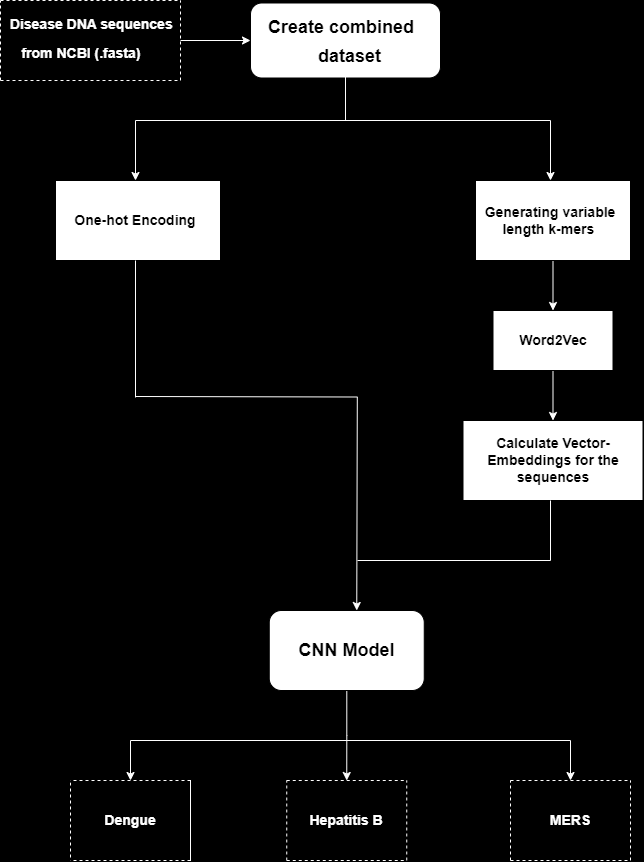

The diagram above was exported from draw.io. Its source (the exported page's mxGraphModel, read from the mxfile embedded in the PNG):
<mxGraphModel dx="1050" dy="565" grid="1" gridSize="10" guides="1" tooltips="1" connect="1" arrows="1" fold="1" page="1" pageScale="1" pageWidth="850" pageHeight="1100" background="#000000" math="0" shadow="0">
  <root>
    <mxCell id="0" />
    <mxCell id="1" parent="0" />
    <mxCell id="u3rFeUjqHD8T7D-4szF2-3" style="edgeStyle=orthogonalEdgeStyle;rounded=0;orthogonalLoop=1;jettySize=auto;html=1;strokeColor=#FFFFFF;" edge="1" parent="1" source="u3rFeUjqHD8T7D-4szF2-2" target="u3rFeUjqHD8T7D-4szF2-9">
      <mxGeometry relative="1" as="geometry">
        <mxPoint x="360" y="140" as="targetPoint" />
      </mxGeometry>
    </mxCell>
    <mxCell id="u3rFeUjqHD8T7D-4szF2-2" value="&lt;h1 style=&quot;margin-top: 0px;&quot;&gt;&lt;font color=&quot;#ffffff&quot; style=&quot;font-size: 14px;&quot;&gt;&amp;nbsp; Disease DNA sequences&amp;nbsp; &amp;nbsp; &amp;nbsp; &amp;nbsp;from NCBI (.fasta)&lt;/font&gt;&lt;/h1&gt;" style="text;html=1;whiteSpace=wrap;overflow=hidden;rounded=0;" vertex="1" parent="1">
      <mxGeometry x="90" y="100" width="180" height="80" as="geometry" />
    </mxCell>
    <mxCell id="u3rFeUjqHD8T7D-4szF2-4" value="" style="endArrow=none;dashed=1;html=1;rounded=0;entryX=1;entryY=0;entryDx=0;entryDy=0;strokeColor=#FFFFFF;" edge="1" parent="1" target="u3rFeUjqHD8T7D-4szF2-2">
      <mxGeometry width="50" height="50" relative="1" as="geometry">
        <mxPoint x="90" y="100" as="sourcePoint" />
        <mxPoint x="140" y="50" as="targetPoint" />
      </mxGeometry>
    </mxCell>
    <mxCell id="u3rFeUjqHD8T7D-4szF2-5" value="" style="endArrow=none;dashed=1;html=1;rounded=0;exitX=0;exitY=1;exitDx=0;exitDy=0;strokeColor=#FFFFFF;" edge="1" parent="1" source="u3rFeUjqHD8T7D-4szF2-2">
      <mxGeometry width="50" height="50" relative="1" as="geometry">
        <mxPoint x="220" y="230" as="sourcePoint" />
        <mxPoint x="270" y="180" as="targetPoint" />
      </mxGeometry>
    </mxCell>
    <mxCell id="u3rFeUjqHD8T7D-4szF2-6" value="" style="endArrow=none;dashed=1;html=1;rounded=0;exitX=0;exitY=1;exitDx=0;exitDy=0;strokeColor=#FFFFFF;" edge="1" parent="1" source="u3rFeUjqHD8T7D-4szF2-2">
      <mxGeometry width="50" height="50" relative="1" as="geometry">
        <mxPoint x="40" y="150" as="sourcePoint" />
        <mxPoint x="90" y="100" as="targetPoint" />
      </mxGeometry>
    </mxCell>
    <mxCell id="u3rFeUjqHD8T7D-4szF2-7" value="" style="endArrow=none;dashed=1;html=1;rounded=0;" edge="1" parent="1" target="u3rFeUjqHD8T7D-4szF2-2">
      <mxGeometry width="50" height="50" relative="1" as="geometry">
        <mxPoint x="90" y="180" as="sourcePoint" />
        <mxPoint x="140" y="130" as="targetPoint" />
      </mxGeometry>
    </mxCell>
    <mxCell id="u3rFeUjqHD8T7D-4szF2-8" value="" style="endArrow=none;dashed=1;html=1;rounded=0;entryX=1;entryY=0;entryDx=0;entryDy=0;strokeColor=#FFFFFF;" edge="1" parent="1" target="u3rFeUjqHD8T7D-4szF2-2">
      <mxGeometry width="50" height="50" relative="1" as="geometry">
        <mxPoint x="270" y="180" as="sourcePoint" />
        <mxPoint x="320" y="130" as="targetPoint" />
      </mxGeometry>
    </mxCell>
    <mxCell id="u3rFeUjqHD8T7D-4szF2-9" value="" style="rounded=1;whiteSpace=wrap;html=1;" vertex="1" parent="1">
      <mxGeometry x="340" y="102.5" width="190" height="75" as="geometry" />
    </mxCell>
    <mxCell id="u3rFeUjqHD8T7D-4szF2-11" style="edgeStyle=orthogonalEdgeStyle;rounded=0;orthogonalLoop=1;jettySize=auto;html=1;exitX=0.5;exitY=1;exitDx=0;exitDy=0;entryX=0.5;entryY=0;entryDx=0;entryDy=0;strokeColor=#FFFFFF;" edge="1" parent="1" source="u3rFeUjqHD8T7D-4szF2-10" target="u3rFeUjqHD8T7D-4szF2-15">
      <mxGeometry relative="1" as="geometry">
        <mxPoint x="170" y="270" as="targetPoint" />
        <Array as="points">
          <mxPoint x="435" y="220" />
          <mxPoint x="225" y="220" />
        </Array>
      </mxGeometry>
    </mxCell>
    <mxCell id="u3rFeUjqHD8T7D-4szF2-10" value="&lt;h1 style=&quot;margin-top: 0px;&quot;&gt;&lt;font style=&quot;font-size: 18px; background-color: rgb(255, 255, 255);&quot;&gt;Create combined&amp;nbsp; &amp;nbsp; &amp;nbsp; &amp;nbsp; &amp;nbsp; &amp;nbsp; dataset&lt;/font&gt;&lt;/h1&gt;" style="text;html=1;whiteSpace=wrap;overflow=hidden;rounded=0;" vertex="1" parent="1">
      <mxGeometry x="356.25" y="103.75" width="157.5" height="72.5" as="geometry" />
    </mxCell>
    <mxCell id="u3rFeUjqHD8T7D-4szF2-16" style="edgeStyle=orthogonalEdgeStyle;rounded=0;orthogonalLoop=1;jettySize=auto;html=1;exitX=1;exitY=0.75;exitDx=0;exitDy=0;entryX=1;entryY=0.75;entryDx=0;entryDy=0;" edge="1" parent="1" source="u3rFeUjqHD8T7D-4szF2-14" target="u3rFeUjqHD8T7D-4szF2-15">
      <mxGeometry relative="1" as="geometry" />
    </mxCell>
    <mxCell id="u3rFeUjqHD8T7D-4szF2-14" value="" style="rounded=0;whiteSpace=wrap;html=1;" vertex="1" parent="1">
      <mxGeometry x="145" y="280" width="165" height="80" as="geometry" />
    </mxCell>
    <mxCell id="u3rFeUjqHD8T7D-4szF2-28" style="edgeStyle=orthogonalEdgeStyle;rounded=0;orthogonalLoop=1;jettySize=auto;html=1;strokeColor=#FFFFFF;" edge="1" parent="1">
      <mxGeometry relative="1" as="geometry">
        <mxPoint x="446.25" y="710" as="targetPoint" />
        <mxPoint x="225" y="496" as="sourcePoint" />
      </mxGeometry>
    </mxCell>
    <mxCell id="u3rFeUjqHD8T7D-4szF2-15" value="&lt;b&gt;&lt;font style=&quot;font-size: 14px;&quot;&gt;One-hot Encoding&lt;/font&gt;&lt;/b&gt;" style="text;html=1;align=center;verticalAlign=middle;whiteSpace=wrap;rounded=0;" vertex="1" parent="1">
      <mxGeometry x="140" y="280" width="170" height="80" as="geometry" />
    </mxCell>
    <mxCell id="u3rFeUjqHD8T7D-4szF2-17" value="" style="endArrow=classic;html=1;rounded=0;strokeColor=#FFFFFF;" edge="1" parent="1">
      <mxGeometry width="50" height="50" relative="1" as="geometry">
        <mxPoint x="430" y="220" as="sourcePoint" />
        <mxPoint x="640" y="280" as="targetPoint" />
        <Array as="points">
          <mxPoint x="640" y="220" />
        </Array>
      </mxGeometry>
    </mxCell>
    <mxCell id="u3rFeUjqHD8T7D-4szF2-24" value="" style="edgeStyle=orthogonalEdgeStyle;rounded=0;orthogonalLoop=1;jettySize=auto;html=1;strokeColor=#FFFFFF;" edge="1" parent="1" source="u3rFeUjqHD8T7D-4szF2-18" target="u3rFeUjqHD8T7D-4szF2-23">
      <mxGeometry relative="1" as="geometry" />
    </mxCell>
    <mxCell id="u3rFeUjqHD8T7D-4szF2-18" value="" style="rounded=0;whiteSpace=wrap;html=1;" vertex="1" parent="1">
      <mxGeometry x="565" y="280" width="155" height="80" as="geometry" />
    </mxCell>
    <mxCell id="u3rFeUjqHD8T7D-4szF2-19" value="&lt;b&gt;&lt;font style=&quot;font-size: 14px;&quot;&gt;Generating variable length k-mers&lt;/font&gt;&lt;/b&gt;&amp;nbsp;" style="text;html=1;align=center;verticalAlign=middle;whiteSpace=wrap;rounded=0;" vertex="1" parent="1">
      <mxGeometry x="565" y="290" width="150" height="60" as="geometry" />
    </mxCell>
    <mxCell id="u3rFeUjqHD8T7D-4szF2-26" value="" style="edgeStyle=orthogonalEdgeStyle;rounded=0;orthogonalLoop=1;jettySize=auto;html=1;strokeColor=#FFFFFF;" edge="1" parent="1" source="u3rFeUjqHD8T7D-4szF2-23" target="u3rFeUjqHD8T7D-4szF2-25">
      <mxGeometry relative="1" as="geometry" />
    </mxCell>
    <mxCell id="u3rFeUjqHD8T7D-4szF2-23" value="&lt;b&gt;&lt;font style=&quot;font-size: 14px;&quot;&gt;Word2Vec&lt;/font&gt;&lt;/b&gt;" style="rounded=0;whiteSpace=wrap;html=1;" vertex="1" parent="1">
      <mxGeometry x="582.5" y="410" width="120" height="60" as="geometry" />
    </mxCell>
    <mxCell id="u3rFeUjqHD8T7D-4szF2-25" value="&lt;b&gt;&lt;font style=&quot;font-size: 14px;&quot;&gt;Calculate Vector- Embeddings for the sequences&lt;/font&gt;&lt;/b&gt;" style="rounded=0;whiteSpace=wrap;html=1;" vertex="1" parent="1">
      <mxGeometry x="552.5" y="520" width="180" height="80" as="geometry" />
    </mxCell>
    <mxCell id="u3rFeUjqHD8T7D-4szF2-38" style="edgeStyle=orthogonalEdgeStyle;rounded=0;orthogonalLoop=1;jettySize=auto;html=1;strokeColor=#FFFFFF;" edge="1" parent="1" source="u3rFeUjqHD8T7D-4szF2-27">
      <mxGeometry relative="1" as="geometry">
        <mxPoint x="436.25" y="880" as="targetPoint" />
      </mxGeometry>
    </mxCell>
    <mxCell id="u3rFeUjqHD8T7D-4szF2-27" value="&lt;b&gt;&lt;font style=&quot;font-size: 18px;&quot;&gt;CNN Model&lt;/font&gt;&lt;/b&gt;" style="rounded=1;whiteSpace=wrap;html=1;" vertex="1" parent="1">
      <mxGeometry x="358.75" y="710" width="155" height="80" as="geometry" />
    </mxCell>
    <mxCell id="u3rFeUjqHD8T7D-4szF2-31" value="" style="endArrow=none;html=1;rounded=0;entryX=0.5;entryY=1;entryDx=0;entryDy=0;strokeColor=#FFFFFF;" edge="1" parent="1" target="u3rFeUjqHD8T7D-4szF2-15">
      <mxGeometry width="50" height="50" relative="1" as="geometry">
        <mxPoint x="225" y="497" as="sourcePoint" />
        <mxPoint x="225" y="362" as="targetPoint" />
      </mxGeometry>
    </mxCell>
    <mxCell id="u3rFeUjqHD8T7D-4szF2-34" value="" style="endArrow=none;html=1;rounded=0;strokeColor=#FFFFFF;" edge="1" parent="1">
      <mxGeometry width="50" height="50" relative="1" as="geometry">
        <mxPoint x="640" y="660" as="sourcePoint" />
        <mxPoint x="640" y="600" as="targetPoint" />
      </mxGeometry>
    </mxCell>
    <mxCell id="u3rFeUjqHD8T7D-4szF2-37" value="" style="endArrow=none;html=1;rounded=0;strokeColor=#FFFFFF;" edge="1" parent="1">
      <mxGeometry width="50" height="50" relative="1" as="geometry">
        <mxPoint x="447" y="660" as="sourcePoint" />
        <mxPoint x="640" y="660" as="targetPoint" />
      </mxGeometry>
    </mxCell>
    <mxCell id="u3rFeUjqHD8T7D-4szF2-39" value="&lt;font color=&quot;#ffffff&quot; style=&quot;font-size: 14px;&quot;&gt;&lt;b&gt;Dengue&lt;/b&gt;&lt;/font&gt;" style="text;html=1;align=center;verticalAlign=middle;whiteSpace=wrap;rounded=0;strokeColor=#FFFFFF;" vertex="1" parent="1">
      <mxGeometry x="160" y="880" width="120" height="80" as="geometry" />
    </mxCell>
    <mxCell id="u3rFeUjqHD8T7D-4szF2-41" value="&lt;b&gt;&lt;font color=&quot;#ffffff&quot; style=&quot;font-size: 14px;&quot;&gt;Hepatitis B&lt;/font&gt;&lt;/b&gt;" style="text;html=1;align=center;verticalAlign=middle;whiteSpace=wrap;rounded=0;" vertex="1" parent="1">
      <mxGeometry x="376.25" y="880" width="120" height="80" as="geometry" />
    </mxCell>
    <mxCell id="u3rFeUjqHD8T7D-4szF2-42" value="&lt;b&gt;&lt;font color=&quot;#ffffff&quot; style=&quot;font-size: 14px;&quot;&gt;MERS&lt;/font&gt;&lt;/b&gt;" style="text;html=1;align=center;verticalAlign=middle;whiteSpace=wrap;rounded=0;" vertex="1" parent="1">
      <mxGeometry x="600" y="880" width="120" height="80" as="geometry" />
    </mxCell>
    <mxCell id="u3rFeUjqHD8T7D-4szF2-43" value="" style="endArrow=none;dashed=1;html=1;rounded=0;entryX=1;entryY=0;entryDx=0;entryDy=0;" edge="1" parent="1" target="u3rFeUjqHD8T7D-4szF2-39">
      <mxGeometry width="50" height="50" relative="1" as="geometry">
        <mxPoint x="160" y="880" as="sourcePoint" />
        <mxPoint x="210" y="830" as="targetPoint" />
      </mxGeometry>
    </mxCell>
    <mxCell id="u3rFeUjqHD8T7D-4szF2-44" value="" style="endArrow=none;dashed=1;html=1;rounded=0;exitX=1;exitY=1;exitDx=0;exitDy=0;strokeColor=#FFFFFF;" edge="1" parent="1" source="u3rFeUjqHD8T7D-4szF2-39">
      <mxGeometry width="50" height="50" relative="1" as="geometry">
        <mxPoint x="230" y="930" as="sourcePoint" />
        <mxPoint x="280" y="880" as="targetPoint" />
      </mxGeometry>
    </mxCell>
    <mxCell id="u3rFeUjqHD8T7D-4szF2-45" value="" style="endArrow=none;dashed=1;html=1;rounded=0;exitX=0;exitY=1;exitDx=0;exitDy=0;" edge="1" parent="1" source="u3rFeUjqHD8T7D-4szF2-39">
      <mxGeometry width="50" height="50" relative="1" as="geometry">
        <mxPoint x="110" y="930" as="sourcePoint" />
        <mxPoint x="160" y="880" as="targetPoint" />
      </mxGeometry>
    </mxCell>
    <mxCell id="u3rFeUjqHD8T7D-4szF2-46" value="" style="endArrow=none;dashed=1;html=1;rounded=0;exitX=0;exitY=1;exitDx=0;exitDy=0;" edge="1" parent="1" source="u3rFeUjqHD8T7D-4szF2-39">
      <mxGeometry width="50" height="50" relative="1" as="geometry">
        <mxPoint x="230" y="1010" as="sourcePoint" />
        <mxPoint x="280" y="960" as="targetPoint" />
      </mxGeometry>
    </mxCell>
    <mxCell id="u3rFeUjqHD8T7D-4szF2-47" value="" style="endArrow=none;dashed=1;html=1;rounded=0;exitX=1;exitY=1;exitDx=0;exitDy=0;strokeColor=#FFFFFF;" edge="1" parent="1" source="u3rFeUjqHD8T7D-4szF2-41">
      <mxGeometry width="50" height="50" relative="1" as="geometry">
        <mxPoint x="446.25" y="930" as="sourcePoint" />
        <mxPoint x="496.25" y="880" as="targetPoint" />
      </mxGeometry>
    </mxCell>
    <mxCell id="u3rFeUjqHD8T7D-4szF2-48" value="" style="endArrow=none;dashed=1;html=1;rounded=0;entryX=1;entryY=0;entryDx=0;entryDy=0;strokeColor=#FFFFFF;" edge="1" parent="1" target="u3rFeUjqHD8T7D-4szF2-41">
      <mxGeometry width="50" height="50" relative="1" as="geometry">
        <mxPoint x="376.25" y="880" as="sourcePoint" />
        <mxPoint x="426.25" y="830" as="targetPoint" />
      </mxGeometry>
    </mxCell>
    <mxCell id="u3rFeUjqHD8T7D-4szF2-49" value="" style="endArrow=none;dashed=1;html=1;rounded=0;exitX=0;exitY=1;exitDx=0;exitDy=0;strokeColor=#FFFFFF;" edge="1" parent="1" source="u3rFeUjqHD8T7D-4szF2-41">
      <mxGeometry width="50" height="50" relative="1" as="geometry">
        <mxPoint x="326.25" y="930" as="sourcePoint" />
        <mxPoint x="376.25" y="880" as="targetPoint" />
      </mxGeometry>
    </mxCell>
    <mxCell id="u3rFeUjqHD8T7D-4szF2-50" value="" style="endArrow=none;dashed=1;html=1;rounded=0;exitX=0;exitY=1;exitDx=0;exitDy=0;strokeColor=#FFFFFF;" edge="1" parent="1" source="u3rFeUjqHD8T7D-4szF2-41">
      <mxGeometry width="50" height="50" relative="1" as="geometry">
        <mxPoint x="446.25" y="1010" as="sourcePoint" />
        <mxPoint x="496.25" y="960" as="targetPoint" />
      </mxGeometry>
    </mxCell>
    <mxCell id="u3rFeUjqHD8T7D-4szF2-51" value="" style="endArrow=none;dashed=1;html=1;rounded=0;entryX=1;entryY=0;entryDx=0;entryDy=0;strokeColor=#FFFFFF;" edge="1" parent="1" target="u3rFeUjqHD8T7D-4szF2-42">
      <mxGeometry width="50" height="50" relative="1" as="geometry">
        <mxPoint x="600" y="880" as="sourcePoint" />
        <mxPoint x="650" y="830" as="targetPoint" />
      </mxGeometry>
    </mxCell>
    <mxCell id="u3rFeUjqHD8T7D-4szF2-52" value="" style="endArrow=none;dashed=1;html=1;rounded=0;exitX=1;exitY=1;exitDx=0;exitDy=0;strokeColor=#FFFFFF;" edge="1" parent="1" source="u3rFeUjqHD8T7D-4szF2-42">
      <mxGeometry width="50" height="50" relative="1" as="geometry">
        <mxPoint x="670" y="930" as="sourcePoint" />
        <mxPoint x="720" y="880" as="targetPoint" />
      </mxGeometry>
    </mxCell>
    <mxCell id="u3rFeUjqHD8T7D-4szF2-53" value="" style="endArrow=none;dashed=1;html=1;rounded=0;exitX=0;exitY=1;exitDx=0;exitDy=0;entryX=0;entryY=0;entryDx=0;entryDy=0;strokeColor=#FFFFFF;" edge="1" parent="1" source="u3rFeUjqHD8T7D-4szF2-42" target="u3rFeUjqHD8T7D-4szF2-42">
      <mxGeometry width="50" height="50" relative="1" as="geometry">
        <mxPoint x="552.5" y="930" as="sourcePoint" />
        <mxPoint x="602.5" y="880" as="targetPoint" />
      </mxGeometry>
    </mxCell>
    <mxCell id="u3rFeUjqHD8T7D-4szF2-54" value="" style="endArrow=none;dashed=1;html=1;rounded=0;exitX=0;exitY=1;exitDx=0;exitDy=0;strokeColor=#FFFFFF;" edge="1" parent="1" source="u3rFeUjqHD8T7D-4szF2-42">
      <mxGeometry width="50" height="50" relative="1" as="geometry">
        <mxPoint x="670" y="1010" as="sourcePoint" />
        <mxPoint x="720" y="960" as="targetPoint" />
      </mxGeometry>
    </mxCell>
    <mxCell id="u3rFeUjqHD8T7D-4szF2-55" value="" style="endArrow=none;html=1;rounded=0;strokeColor=#FFFFFF;" edge="1" parent="1">
      <mxGeometry width="50" height="50" relative="1" as="geometry">
        <mxPoint x="220" y="840" as="sourcePoint" />
        <mxPoint x="660" y="840" as="targetPoint" />
      </mxGeometry>
    </mxCell>
    <mxCell id="u3rFeUjqHD8T7D-4szF2-56" value="" style="endArrow=classic;html=1;rounded=0;strokeColor=#FFFFFF;" edge="1" parent="1">
      <mxGeometry width="50" height="50" relative="1" as="geometry">
        <mxPoint x="220" y="840" as="sourcePoint" />
        <mxPoint x="220" y="880" as="targetPoint" />
      </mxGeometry>
    </mxCell>
    <mxCell id="u3rFeUjqHD8T7D-4szF2-57" value="" style="endArrow=classic;html=1;rounded=0;strokeColor=#FFFFFF;" edge="1" parent="1">
      <mxGeometry width="50" height="50" relative="1" as="geometry">
        <mxPoint x="660" y="840" as="sourcePoint" />
        <mxPoint x="660" y="880" as="targetPoint" />
      </mxGeometry>
    </mxCell>
  </root>
</mxGraphModel>